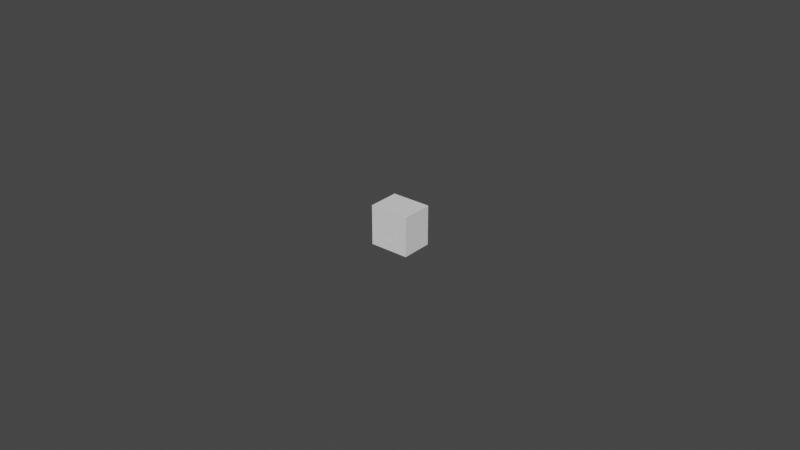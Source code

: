 # Source: Button_6.blend  (saved by Blender 2.93.21; exported with 4.5.12 LTS)
import bpy
from mathutils import Matrix  # noqa: F401  (used for matrix-valued properties, if any)

bpy.ops.wm.read_factory_settings(use_empty=True)
scene = bpy.context.scene
scene.name = 'Scene'

# ---- collections
col_collection = bpy.data.collections.new('Collection'); scene.collection.children.link(col_collection)

# ---- world
world_world = bpy.data.worlds.new('World'); scene.world = world_world
world_world.use_nodes = True; world_world.node_tree.nodes.clear()
_N = world_world.node_tree.nodes; _L = world_world.node_tree.links
n0 = _N.new('ShaderNodeOutputWorld'); n0.name = 'World Output'; n0.location = (300, 300)
n1 = _N.new('ShaderNodeBackground'); n1.name = 'Background'; n1.location = (10, 300)
n1.inputs[0].default_value = (0.05088, 0.05088, 0.05088, 1.0)
_L.new(n1.outputs[0], n0.inputs[0])
n0.is_active_output = True
world_world.color = (0.05088, 0.05088, 0.05088)
world_world.use_sun_shadow = False
world_world.sun_shadow_jitter_overblur = 0.0

# ---- meshes
me_cube = bpy.data.meshes.new('Cube')
me_cube.from_pydata([(-0.00635, -0.00508, -0.00635), (-0.00635, -0.00508, 0.00635), (-0.00635, 0.00508, -0.00635), (-0.00635, 0.00508, 0.00635), (0.00635, -0.00508, -0.00635), (0.00635, -0.00508, 0.00635), (0.00635, 0.00508, -0.00635), (0.00635, 0.00508, 0.00635)], [], [(0, 1, 3, 2), (2, 3, 7, 6), (6, 7, 5, 4), (4, 5, 1, 0), (2, 6, 4, 0), (7, 3, 1, 5)])
_uv = me_cube.uv_layers.new(name='UVMap')
_uv.uv.foreach_set('vector', [0.375, 0.0, 0.625, 0.0, 0.625, 0.25, 0.375, 0.25, 0.375, 0.25, 0.625, 0.25, 0.625, 0.5, 0.375, 0.5, 0.375, 0.5, 0.625, 0.5, 0.625, 0.75, 0.375, 0.75, 0.375, 0.75, 0.625, 0.75, 0.625, 1.0, 0.375, 1.0, 0.125, 0.5, 0.375, 0.5, 0.375, 0.75, 0.125, 0.75, 0.625, 0.5, 0.875, 0.5, 0.875, 0.75, 0.625, 0.75])
me_cube.use_remesh_fix_poles = True
me_cube.use_remesh_preserve_attributes = False
me_cube.update()

# ---- curves / text
txt_text_039 = bpy.data.curves.new('Text.039', 'FONT')
txt_text_039.dimensions = '2D'
txt_text_039.body = '6'
txt_text_039.size = 0.0132

# ---- objects
ob_button = bpy.data.objects.new('Button', me_cube)
ob_6 = bpy.data.objects.new('6', txt_text_039)

# ---- transforms, parenting, visibility, modifiers, constraints
ob_button.location = (0.0, 0.0, 0.0)
ob_6.location = (-0.003159, -0.005154, -0.004451)
ob_6.rotation_euler = (1.571, 0.0, 0.0)

# ---- collection membership
col_collection.objects.link(ob_button)
col_collection.objects.link(ob_6)

# ---- scene / render settings (as saved in the file)
scene.frame_start = 1; scene.frame_end = 250; scene.frame_set(1)
scene.render.engine = 'BLENDER_EEVEE_NEXT'
scene.cycles.use_denoising = False
scene.cycles.samples = 128
scene.cycles.sampling_pattern = 'TABULATED_SOBOL'
scene.cycles.use_adaptive_sampling = False
scene.cycles.use_light_tree = False
scene.view_settings.view_transform = 'Filmic'
bpy.context.view_layer.update()

# ---- added for rendering (the .blend has no active camera and no usable light): camera, sun
cam_auto = bpy.data.cameras.new('AutoCamera')
cam_auto.lens = 50.0
cam_auto.sensor_width = 36.0
cam_auto.clip_end = 1000.0
ob_auto_camera = bpy.data.objects.new('AutoCamera', cam_auto)
scene.collection.objects.link(ob_auto_camera)
ob_auto_camera.location = (0.185045, -0.222091, 0.148036)
ob_auto_camera.rotation_euler = (1.09748, -7.21219e-08, 0.694738)
scene.camera = ob_auto_camera
light_auto_sun = bpy.data.lights.new('AutoSun', 'SUN')
light_auto_sun.energy = 3.0
light_auto_sun.angle = 0.0523599
ob_auto_sun = bpy.data.objects.new('AutoSun', light_auto_sun)
scene.collection.objects.link(ob_auto_sun)
ob_auto_sun.rotation_euler = (0.872665, 0.174533, 0.523599)
bpy.context.view_layer.update()

